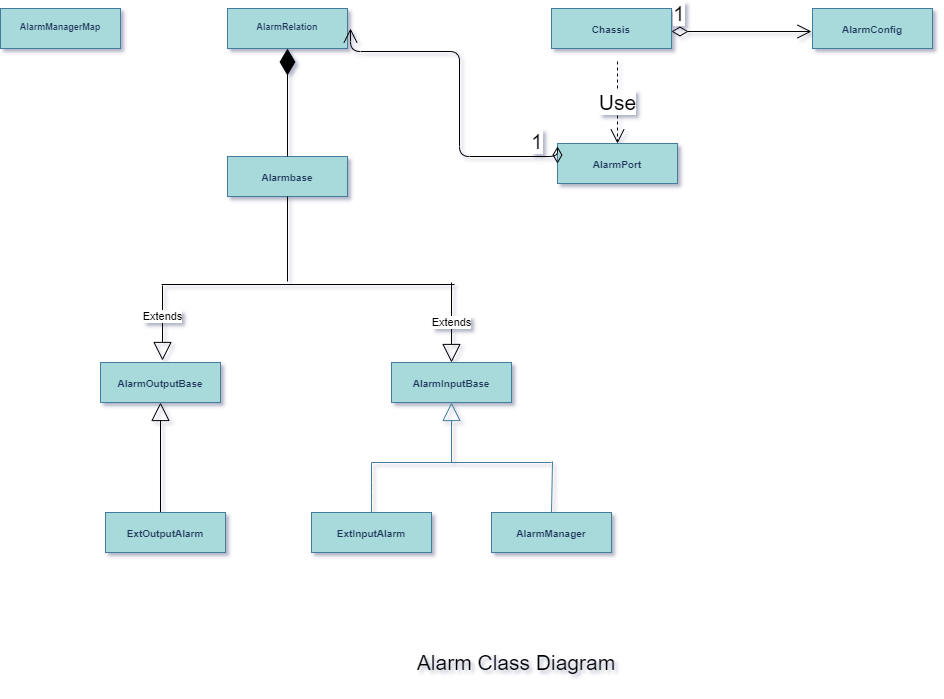

The diagram above was exported from draw.io. Its source (the exported page's mxGraphModel, read from the mxfile embedded in the PNG):
<mxGraphModel dx="64" dy="-420" grid="0" gridSize="10" guides="1" tooltips="1" connect="1" arrows="1" fold="1" page="0" pageScale="1" pageWidth="980" pageHeight="1390" background="none" math="0" shadow="1">
  <root>
    <mxCell id="0" />
    <mxCell id="1" parent="0" />
    <mxCell id="bgLUX0nNdp4yJuTlV-mU-6" value="&lt;p style=&quot;margin: 4px 0px 0px ; text-align: center ; font-size: 10px&quot;&gt;&lt;br&gt;&lt;b&gt;AlarmManager&lt;/b&gt;&lt;/p&gt;" style="verticalAlign=top;align=left;overflow=fill;fontSize=12;fontFamily=Helvetica;html=1;fillColor=#A8DADC;strokeColor=#457B9D;fontColor=#1D3557;" parent="1" vertex="1">
      <mxGeometry x="1486" y="1501" width="120" height="40" as="geometry" />
    </mxCell>
    <mxCell id="bgLUX0nNdp4yJuTlV-mU-4" value="&lt;p style=&quot;margin: 4px 0px 0px ; text-align: center ; font-size: 10px&quot;&gt;&lt;br&gt;&lt;b&gt;AlarmInputBase&lt;/b&gt;&lt;/p&gt;" style="verticalAlign=top;align=left;overflow=fill;fontSize=12;fontFamily=Helvetica;html=1;fillColor=#A8DADC;strokeColor=#457B9D;fontColor=#1D3557;" parent="1" vertex="1">
      <mxGeometry x="1386" y="1351" width="120" height="40" as="geometry" />
    </mxCell>
    <mxCell id="bgLUX0nNdp4yJuTlV-mU-5" value="&lt;p style=&quot;margin: 4px 0px 0px ; text-align: center ; font-size: 10px&quot;&gt;&lt;b&gt;&lt;br&gt;ExtInputAlarm&lt;/b&gt;&lt;/p&gt;" style="verticalAlign=top;align=left;overflow=fill;fontSize=12;fontFamily=Helvetica;html=1;fillColor=#A8DADC;strokeColor=#457B9D;fontColor=#1D3557;" parent="1" vertex="1">
      <mxGeometry x="1306" y="1501" width="120" height="40" as="geometry" />
    </mxCell>
    <mxCell id="bgLUX0nNdp4yJuTlV-mU-10" value="" style="endArrow=block;endSize=16;endFill=0;html=1;strokeColor=#457B9D;fontColor=#1D3557;labelBackgroundColor=#F1FAEE;" parent="1" edge="1">
      <mxGeometry x="1" y="10" width="160" relative="1" as="geometry">
        <mxPoint x="1446" y="1451" as="sourcePoint" />
        <mxPoint x="1446" y="1391" as="targetPoint" />
        <mxPoint as="offset" />
      </mxGeometry>
    </mxCell>
    <mxCell id="bgLUX0nNdp4yJuTlV-mU-11" value="" style="endArrow=none;html=1;strokeColor=#457B9D;fontColor=#1D3557;labelBackgroundColor=#F1FAEE;" parent="1" edge="1">
      <mxGeometry width="50" height="50" relative="1" as="geometry">
        <mxPoint x="1366" y="1451" as="sourcePoint" />
        <mxPoint x="1546" y="1451" as="targetPoint" />
      </mxGeometry>
    </mxCell>
    <mxCell id="bgLUX0nNdp4yJuTlV-mU-12" value="" style="endArrow=none;html=1;strokeColor=#457B9D;fontColor=#1D3557;labelBackgroundColor=#F1FAEE;" parent="1" edge="1">
      <mxGeometry width="50" height="50" relative="1" as="geometry">
        <mxPoint x="1366" y="1501" as="sourcePoint" />
        <mxPoint x="1366" y="1451" as="targetPoint" />
        <Array as="points">
          <mxPoint x="1366" y="1481" />
        </Array>
      </mxGeometry>
    </mxCell>
    <mxCell id="bgLUX0nNdp4yJuTlV-mU-14" value="" style="endArrow=none;html=1;strokeColor=#457B9D;fontColor=#1D3557;labelBackgroundColor=#F1FAEE;" parent="1" edge="1">
      <mxGeometry width="50" height="50" relative="1" as="geometry">
        <mxPoint x="1546" y="1501" as="sourcePoint" />
        <mxPoint x="1547" y="1450" as="targetPoint" />
      </mxGeometry>
    </mxCell>
    <mxCell id="bgLUX0nNdp4yJuTlV-mU-28" style="edgeStyle=none;orthogonalLoop=1;jettySize=auto;html=0;exitX=0.5;exitY=0;exitDx=0;exitDy=0;endArrow=block;endFill=0;endSize=16;strokeColor=#457B9D;fontColor=#1D3557;labelBackgroundColor=#F1FAEE;" parent="1" source="bgLUX0nNdp4yJuTlV-mU-5" target="bgLUX0nNdp4yJuTlV-mU-5" edge="1">
      <mxGeometry relative="1" as="geometry" />
    </mxCell>
    <mxCell id="bgLUX0nNdp4yJuTlV-mU-29" style="edgeStyle=none;orthogonalLoop=1;jettySize=auto;html=0;exitX=1;exitY=0.5;exitDx=0;exitDy=0;endArrow=block;endFill=0;endSize=16;fontSize=9;strokeColor=#457B9D;fontColor=#1D3557;labelBackgroundColor=#F1FAEE;" parent="1" source="bgLUX0nNdp4yJuTlV-mU-5" target="bgLUX0nNdp4yJuTlV-mU-5" edge="1">
      <mxGeometry relative="1" as="geometry" />
    </mxCell>
    <mxCell id="bgLUX0nNdp4yJuTlV-mU-30" style="edgeStyle=none;orthogonalLoop=1;jettySize=auto;html=0;exitX=0;exitY=0.5;exitDx=0;exitDy=0;endArrow=block;endFill=0;endSize=16;fontSize=9;strokeColor=#457B9D;fontColor=#1D3557;labelBackgroundColor=#F1FAEE;" parent="1" source="bgLUX0nNdp4yJuTlV-mU-5" target="bgLUX0nNdp4yJuTlV-mU-5" edge="1">
      <mxGeometry relative="1" as="geometry" />
    </mxCell>
    <mxCell id="bgLUX0nNdp4yJuTlV-mU-31" style="edgeStyle=none;orthogonalLoop=1;jettySize=auto;html=0;exitX=0.25;exitY=0;exitDx=0;exitDy=0;endArrow=block;endFill=0;endSize=16;fontSize=9;strokeColor=#457B9D;fontColor=#1D3557;labelBackgroundColor=#F1FAEE;" parent="1" source="bgLUX0nNdp4yJuTlV-mU-6" target="bgLUX0nNdp4yJuTlV-mU-6" edge="1">
      <mxGeometry relative="1" as="geometry" />
    </mxCell>
    <mxCell id="bgLUX0nNdp4yJuTlV-mU-32" value="&lt;p style=&quot;margin: 4px 0px 0px ; text-align: center ; font-size: 9px&quot;&gt;&lt;br&gt;&lt;b&gt;AlarmRelation&lt;/b&gt;&lt;br&gt;&lt;/p&gt;" style="verticalAlign=top;align=left;overflow=fill;fontSize=12;fontFamily=Helvetica;html=1;fillColor=#A8DADC;strokeColor=#457B9D;fontColor=#1D3557;" parent="1" vertex="1">
      <mxGeometry x="1222" y="997" width="120" height="40" as="geometry" />
    </mxCell>
    <mxCell id="vWMciy0kAgkXYM5whUeL-3" value="&lt;p style=&quot;margin: 4px 0px 0px ; text-align: center ; font-size: 10px&quot;&gt;&lt;br&gt;&lt;b&gt;AlarmPort&lt;/b&gt;&lt;/p&gt;" style="verticalAlign=top;align=left;overflow=fill;fontSize=12;fontFamily=Helvetica;html=1;fillColor=#A8DADC;strokeColor=#457B9D;fontColor=#1D3557;" parent="1" vertex="1">
      <mxGeometry x="1552" y="1132" width="120" height="40" as="geometry" />
    </mxCell>
    <mxCell id="vWMciy0kAgkXYM5whUeL-34" value="Alarm Class Diagram" style="text;html=1;strokeColor=none;fillColor=none;align=center;verticalAlign=middle;whiteSpace=wrap;rounded=0;fontSize=21;" parent="1" vertex="1">
      <mxGeometry x="1410" y="1626" width="202" height="50" as="geometry" />
    </mxCell>
    <mxCell id="mxoSUNJ8Mqqs3JncyhWS-1" value="Use" style="endArrow=open;endSize=12;dashed=1;html=1;fontSize=21;" parent="1" target="vWMciy0kAgkXYM5whUeL-3" edge="1">
      <mxGeometry width="160" relative="1" as="geometry">
        <mxPoint x="1612" y="1050" as="sourcePoint" />
        <mxPoint x="1670" y="1200" as="targetPoint" />
      </mxGeometry>
    </mxCell>
    <mxCell id="mxoSUNJ8Mqqs3JncyhWS-5" value="1" style="endArrow=open;html=1;endSize=12;startArrow=diamondThin;startSize=14;startFill=0;edgeStyle=orthogonalEdgeStyle;align=left;verticalAlign=bottom;fontSize=21;exitX=0;exitY=0.5;exitDx=0;exitDy=0;" parent="1" source="vWMciy0kAgkXYM5whUeL-3" edge="1">
      <mxGeometry x="-0.7943" relative="1" as="geometry">
        <mxPoint x="1543" y="1151" as="sourcePoint" />
        <mxPoint x="1345" y="1017" as="targetPoint" />
        <Array as="points">
          <mxPoint x="1552" y="1145" />
          <mxPoint x="1454" y="1145" />
          <mxPoint x="1454" y="1040" />
        </Array>
        <mxPoint as="offset" />
      </mxGeometry>
    </mxCell>
    <mxCell id="mxoSUNJ8Mqqs3JncyhWS-9" value="&lt;p style=&quot;margin: 4px 0px 0px ; text-align: center ; font-size: 10px&quot;&gt;&lt;br&gt;&lt;b&gt;AlarmConfig&lt;/b&gt;&lt;/p&gt;" style="verticalAlign=top;align=left;overflow=fill;fontSize=12;fontFamily=Helvetica;html=1;fillColor=#A8DADC;strokeColor=#457B9D;fontColor=#1D3557;" parent="1" vertex="1">
      <mxGeometry x="1807" y="997" width="120" height="40" as="geometry" />
    </mxCell>
    <mxCell id="mxoSUNJ8Mqqs3JncyhWS-11" value="1" style="endArrow=open;html=1;endSize=12;startArrow=diamondThin;startSize=14;startFill=0;edgeStyle=orthogonalEdgeStyle;align=left;verticalAlign=bottom;fontSize=21;" parent="1" edge="1">
      <mxGeometry x="-1" y="3" relative="1" as="geometry">
        <mxPoint x="1666" y="1020" as="sourcePoint" />
        <mxPoint x="1806" y="1020" as="targetPoint" />
      </mxGeometry>
    </mxCell>
    <mxCell id="mxoSUNJ8Mqqs3JncyhWS-12" value="&lt;p style=&quot;margin: 4px 0px 0px ; text-align: center ; font-size: 10px&quot;&gt;&lt;br&gt;&lt;b&gt;Chassis&lt;/b&gt;&lt;/p&gt;" style="verticalAlign=top;align=left;overflow=fill;fontSize=12;fontFamily=Helvetica;html=1;fillColor=#A8DADC;strokeColor=#457B9D;fontColor=#1D3557;" parent="1" vertex="1">
      <mxGeometry x="1546" y="997" width="120" height="40" as="geometry" />
    </mxCell>
    <mxCell id="mxoSUNJ8Mqqs3JncyhWS-14" value="&lt;p style=&quot;margin: 4px 0px 0px ; text-align: center ; font-size: 10px&quot;&gt;&lt;br&gt;&lt;b&gt;AlarmOutputBase&lt;/b&gt;&lt;/p&gt;" style="verticalAlign=top;align=left;overflow=fill;fontSize=12;fontFamily=Helvetica;html=1;fillColor=#A8DADC;strokeColor=#457B9D;fontColor=#1D3557;" parent="1" vertex="1">
      <mxGeometry x="1095" y="1351" width="120" height="40" as="geometry" />
    </mxCell>
    <mxCell id="mxoSUNJ8Mqqs3JncyhWS-20" value="" style="endArrow=block;endSize=16;endFill=0;html=1;fontSize=21;entryX=0.5;entryY=1;entryDx=0;entryDy=0;" parent="1" target="mxoSUNJ8Mqqs3JncyhWS-14" edge="1">
      <mxGeometry width="160" relative="1" as="geometry">
        <mxPoint x="1155" y="1518" as="sourcePoint" />
        <mxPoint x="1145" y="1472" as="targetPoint" />
      </mxGeometry>
    </mxCell>
    <mxCell id="mxoSUNJ8Mqqs3JncyhWS-21" value="&lt;p style=&quot;margin: 4px 0px 0px ; text-align: center ; font-size: 10px&quot;&gt;&lt;br&gt;&lt;b&gt;ExtOutputAlarm&lt;/b&gt;&lt;/p&gt;" style="verticalAlign=top;align=left;overflow=fill;fontSize=12;fontFamily=Helvetica;html=1;fillColor=#A8DADC;strokeColor=#457B9D;fontColor=#1D3557;" parent="1" vertex="1">
      <mxGeometry x="1100" y="1501" width="120" height="40" as="geometry" />
    </mxCell>
    <mxCell id="E7Ot_U50QRAon9O-GIKo-1" value="" style="line;strokeWidth=1;fillColor=none;align=left;verticalAlign=middle;spacingTop=-1;spacingLeft=3;spacingRight=3;rotatable=0;labelPosition=right;points=[];portConstraint=eastwest;" vertex="1" parent="1">
      <mxGeometry x="1156" y="1269" width="293" height="8" as="geometry" />
    </mxCell>
    <mxCell id="E7Ot_U50QRAon9O-GIKo-2" value="Extends" style="endArrow=block;endSize=16;endFill=0;html=1;" edge="1" parent="1">
      <mxGeometry x="-0.1781" width="160" relative="1" as="geometry">
        <mxPoint x="1157" y="1274" as="sourcePoint" />
        <mxPoint x="1157" y="1349" as="targetPoint" />
        <mxPoint as="offset" />
      </mxGeometry>
    </mxCell>
    <mxCell id="E7Ot_U50QRAon9O-GIKo-3" value="Extends" style="endArrow=block;endSize=16;endFill=0;html=1;entryX=0.5;entryY=0;entryDx=0;entryDy=0;" edge="1" parent="1" target="bgLUX0nNdp4yJuTlV-mU-4">
      <mxGeometry width="160" relative="1" as="geometry">
        <mxPoint x="1446" y="1271" as="sourcePoint" />
        <mxPoint x="1610" y="1271" as="targetPoint" />
      </mxGeometry>
    </mxCell>
    <mxCell id="E7Ot_U50QRAon9O-GIKo-12" value="&lt;p style=&quot;margin: 4px 0px 0px ; text-align: center ; font-size: 10px&quot;&gt;&lt;br&gt;&lt;b&gt;Alarmbase&lt;/b&gt;&lt;/p&gt;" style="verticalAlign=top;align=left;overflow=fill;fontSize=12;fontFamily=Helvetica;html=1;fillColor=#A8DADC;strokeColor=#457B9D;fontColor=#1D3557;" vertex="1" parent="1">
      <mxGeometry x="1222" y="1145" width="120" height="40" as="geometry" />
    </mxCell>
    <mxCell id="E7Ot_U50QRAon9O-GIKo-13" value="" style="endArrow=none;html=1;entryX=0.5;entryY=1;entryDx=0;entryDy=0;" edge="1" parent="1" target="E7Ot_U50QRAon9O-GIKo-12">
      <mxGeometry width="50" height="50" relative="1" as="geometry">
        <mxPoint x="1282" y="1270" as="sourcePoint" />
        <mxPoint x="1284" y="1221" as="targetPoint" />
      </mxGeometry>
    </mxCell>
    <mxCell id="E7Ot_U50QRAon9O-GIKo-14" value="" style="endArrow=diamondThin;endFill=1;endSize=24;html=1;entryX=0.5;entryY=1;entryDx=0;entryDy=0;exitX=0.5;exitY=0;exitDx=0;exitDy=0;" edge="1" parent="1" source="E7Ot_U50QRAon9O-GIKo-12" target="bgLUX0nNdp4yJuTlV-mU-32">
      <mxGeometry width="160" relative="1" as="geometry">
        <mxPoint x="1282" y="1137" as="sourcePoint" />
        <mxPoint x="1262" y="1060" as="targetPoint" />
      </mxGeometry>
    </mxCell>
    <mxCell id="E7Ot_U50QRAon9O-GIKo-15" value="&lt;p style=&quot;margin: 4px 0px 0px ; text-align: center ; font-size: 9px&quot;&gt;&lt;br&gt;&lt;b&gt;AlarmManagerMap&lt;/b&gt;&lt;br&gt;&lt;/p&gt;" style="verticalAlign=top;align=left;overflow=fill;fontSize=12;fontFamily=Helvetica;html=1;fillColor=#A8DADC;strokeColor=#457B9D;fontColor=#1D3557;" vertex="1" parent="1">
      <mxGeometry x="995" y="997" width="120" height="40" as="geometry" />
    </mxCell>
  </root>
</mxGraphModel>